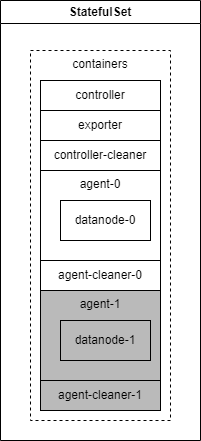

The diagram above was exported from draw.io. Its source (the exported page's mxGraphModel, read from the mxfile embedded in the PNG):
<mxGraphModel dx="1434" dy="738" grid="1" gridSize="10" guides="1" tooltips="1" connect="1" arrows="1" fold="1" page="1" pageScale="1" pageWidth="850" pageHeight="1100" math="0" shadow="0">
  <root>
    <mxCell id="0" />
    <mxCell id="1" parent="0" />
    <mxCell id="9EDZpCtgaBQHYz7Lus7_-3" value="StatefulSet" style="swimlane;whiteSpace=wrap;html=1;" vertex="1" parent="1">
      <mxGeometry x="200" y="120" width="200" height="440" as="geometry" />
    </mxCell>
    <mxCell id="9EDZpCtgaBQHYz7Lus7_-4" value="containers" style="rounded=0;whiteSpace=wrap;html=1;dashed=1;verticalAlign=top;" vertex="1" parent="9EDZpCtgaBQHYz7Lus7_-3">
      <mxGeometry x="30" y="50" width="140" height="370" as="geometry" />
    </mxCell>
    <mxCell id="9EDZpCtgaBQHYz7Lus7_-5" value="controller" style="rounded=0;whiteSpace=wrap;html=1;" vertex="1" parent="9EDZpCtgaBQHYz7Lus7_-3">
      <mxGeometry x="40" y="80" width="120" height="30" as="geometry" />
    </mxCell>
    <mxCell id="9EDZpCtgaBQHYz7Lus7_-8" value="exporter" style="rounded=0;whiteSpace=wrap;html=1;" vertex="1" parent="9EDZpCtgaBQHYz7Lus7_-3">
      <mxGeometry x="40" y="110" width="120" height="30" as="geometry" />
    </mxCell>
    <mxCell id="9EDZpCtgaBQHYz7Lus7_-10" value="agent-0" style="rounded=0;whiteSpace=wrap;html=1;verticalAlign=top;" vertex="1" parent="9EDZpCtgaBQHYz7Lus7_-3">
      <mxGeometry x="40" y="170" width="120" height="90" as="geometry" />
    </mxCell>
    <mxCell id="9EDZpCtgaBQHYz7Lus7_-11" value="datanode-0" style="rounded=0;whiteSpace=wrap;html=1;" vertex="1" parent="9EDZpCtgaBQHYz7Lus7_-3">
      <mxGeometry x="60" y="200" width="90" height="40" as="geometry" />
    </mxCell>
    <mxCell id="9EDZpCtgaBQHYz7Lus7_-14" value="" style="group" vertex="1" connectable="0" parent="9EDZpCtgaBQHYz7Lus7_-3">
      <mxGeometry x="40" y="290" width="120" height="90" as="geometry" />
    </mxCell>
    <mxCell id="9EDZpCtgaBQHYz7Lus7_-12" value="agent-1" style="rounded=0;whiteSpace=wrap;html=1;verticalAlign=top;labelBackgroundColor=none;fillColor=#BABABA;" vertex="1" parent="9EDZpCtgaBQHYz7Lus7_-14">
      <mxGeometry width="120" height="90" as="geometry" />
    </mxCell>
    <mxCell id="9EDZpCtgaBQHYz7Lus7_-13" value="datanode-1" style="rounded=0;whiteSpace=wrap;html=1;fillColor=#BABABA;" vertex="1" parent="9EDZpCtgaBQHYz7Lus7_-14">
      <mxGeometry x="20" y="30" width="90" height="40" as="geometry" />
    </mxCell>
    <mxCell id="9EDZpCtgaBQHYz7Lus7_-15" value="agent-cleaner-0" style="rounded=0;whiteSpace=wrap;html=1;" vertex="1" parent="9EDZpCtgaBQHYz7Lus7_-3">
      <mxGeometry x="40" y="260" width="120" height="30" as="geometry" />
    </mxCell>
    <mxCell id="9EDZpCtgaBQHYz7Lus7_-16" value="agent-cleaner-1" style="rounded=0;whiteSpace=wrap;html=1;fillColor=#BABABA;" vertex="1" parent="9EDZpCtgaBQHYz7Lus7_-3">
      <mxGeometry x="40" y="380" width="120" height="30" as="geometry" />
    </mxCell>
    <mxCell id="9EDZpCtgaBQHYz7Lus7_-9" value="controller-cleaner" style="rounded=0;whiteSpace=wrap;html=1;" vertex="1" parent="1">
      <mxGeometry x="240" y="260" width="120" height="30" as="geometry" />
    </mxCell>
  </root>
</mxGraphModel>